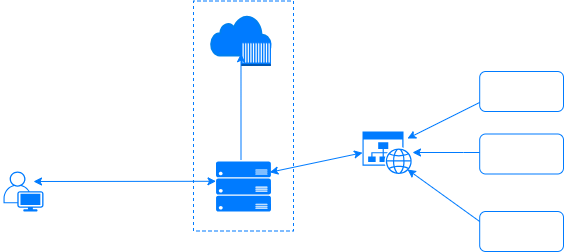

The diagram above was exported from draw.io. Its source (the exported page's mxGraphModel, read from the mxfile embedded in the PNG):
<mxGraphModel dx="681" dy="386" grid="1" gridSize="10" guides="1" tooltips="1" connect="1" arrows="1" fold="1" page="1" pageScale="1" pageWidth="200" pageHeight="200" math="0" shadow="0">
  <root>
    <mxCell id="0" />
    <mxCell id="1" parent="0" />
    <mxCell id="LGSZHL_2FcmxQeI6W3wX-1" value="Endpoint&lt;br&gt;(User)" style="points=[[0.35,0,0],[0.98,0.51,0],[1,0.71,0],[0.67,1,0],[0,0.795,0],[0,0.65,0]];verticalLabelPosition=bottom;sketch=0;html=1;verticalAlign=top;aspect=fixed;align=center;pointerEvents=1;shape=mxgraph.cisco19.user;fillColor=#007bff;strokeColor=none;fontColor=#FFFFFF;" parent="1" vertex="1">
      <mxGeometry x="30" y="260" width="40" height="40" as="geometry" />
    </mxCell>
    <mxCell id="LGSZHL_2FcmxQeI6W3wX-2" value="" style="rounded=0;whiteSpace=wrap;html=1;rotation=90;glass=0;gradientColor=none;dashed=1;strokeColor=#007bff;align=center;fontColor=default;verticalAlign=top;fillColor=none;" parent="1" vertex="1">
      <mxGeometry x="155" y="154.5" width="230" height="100" as="geometry" />
    </mxCell>
    <mxCell id="LGSZHL_2FcmxQeI6W3wX-3" value="website" style="verticalLabelPosition=bottom;html=1;verticalAlign=top;align=center;strokeColor=none;fillColor=#007bff;shape=mxgraph.azure.website_generic;pointerEvents=1;fontColor=#FFFFFF;" parent="1" vertex="1">
      <mxGeometry x="389" y="220" width="50" height="42.5" as="geometry" />
    </mxCell>
    <mxCell id="LGSZHL_2FcmxQeI6W3wX-4" value="" style="endArrow=classic;startArrow=classic;html=1;rounded=0;entryX=0;entryY=0.5;entryDx=0;entryDy=0;entryPerimeter=0;exitX=0.978;exitY=0.216;exitDx=0;exitDy=0;exitPerimeter=0;fontColor=#007bff;strokeColor=#007bff;" parent="1" source="LGSZHL_2FcmxQeI6W3wX-12" target="LGSZHL_2FcmxQeI6W3wX-3" edge="1">
      <mxGeometry width="50" height="50" relative="1" as="geometry">
        <mxPoint x="279.3499999999999" y="270" as="sourcePoint" />
        <mxPoint x="370" y="200" as="targetPoint" />
      </mxGeometry>
    </mxCell>
    <mxCell id="LGSZHL_2FcmxQeI6W3wX-5" value="" style="edgeStyle=orthogonalEdgeStyle;rounded=0;orthogonalLoop=1;jettySize=auto;html=1;strokeColor=#007bff;" parent="1" target="LGSZHL_2FcmxQeI6W3wX-3" edge="1">
      <mxGeometry relative="1" as="geometry">
        <Array as="points">
          <mxPoint x="490" y="241" />
          <mxPoint x="490" y="241" />
        </Array>
        <mxPoint x="506.20000000000005" y="241" as="sourcePoint" />
      </mxGeometry>
    </mxCell>
    <mxCell id="LGSZHL_2FcmxQeI6W3wX-6" value="" style="endArrow=classic;html=1;rounded=0;entryX=0.9;entryY=0.165;entryDx=0;entryDy=0;entryPerimeter=0;strokeColor=#007bff;" parent="1" target="LGSZHL_2FcmxQeI6W3wX-3" edge="1">
      <mxGeometry width="50" height="50" relative="1" as="geometry">
        <mxPoint x="506.20000000000005" y="190.94127258235915" as="sourcePoint" />
        <mxPoint x="440" y="140" as="targetPoint" />
      </mxGeometry>
    </mxCell>
    <mxCell id="LGSZHL_2FcmxQeI6W3wX-7" value="" style="endArrow=classic;html=1;rounded=0;entryX=0.9;entryY=0.894;entryDx=0;entryDy=0;entryPerimeter=0;exitX=0;exitY=0.25;exitDx=0;exitDy=0;strokeColor=#007bff;" parent="1" target="LGSZHL_2FcmxQeI6W3wX-3" edge="1" source="LGSZHL_2FcmxQeI6W3wX-11">
      <mxGeometry width="50" height="50" relative="1" as="geometry">
        <mxPoint x="517.76" y="316.44000000000005" as="sourcePoint" />
        <mxPoint x="480" y="292" as="targetPoint" />
      </mxGeometry>
    </mxCell>
    <mxCell id="LGSZHL_2FcmxQeI6W3wX-8" value="Secure&lt;br&gt;(Encrypted)" style="endArrow=classic;startArrow=classic;html=1;rounded=0;exitX=0.75;exitY=0.25;exitDx=0;exitDy=0;strokeColor=#007bff;fontColor=#FFFFFF;labelBackgroundColor=none;exitPerimeter=0;" parent="1" source="LGSZHL_2FcmxQeI6W3wX-1" edge="1">
      <mxGeometry width="50" height="50" relative="1" as="geometry">
        <mxPoint x="110" y="268.75" as="sourcePoint" />
        <mxPoint x="242.5" y="269.78515625" as="targetPoint" />
      </mxGeometry>
    </mxCell>
    <mxCell id="LGSZHL_2FcmxQeI6W3wX-9" value="HTML" style="rounded=1;whiteSpace=wrap;html=1;strokeColor=#007bff;fontSize=12;fillColor=none;fontColor=#FFFFFF;" parent="1" vertex="1">
      <mxGeometry x="506.2" y="160" width="83.8" height="40" as="geometry" />
    </mxCell>
    <mxCell id="LGSZHL_2FcmxQeI6W3wX-10" value="JavaScript" style="rounded=1;whiteSpace=wrap;html=1;strokeColor=#007bff;fillColor=none;fontColor=#FFFFFF;" parent="1" vertex="1">
      <mxGeometry x="506.20000000000005" y="222.5" width="83.8" height="40" as="geometry" />
    </mxCell>
    <mxCell id="LGSZHL_2FcmxQeI6W3wX-11" value="CSS" style="rounded=1;whiteSpace=wrap;html=1;strokeColor=#007bff;fillColor=none;fontColor=#FFFFFF;" parent="1" vertex="1">
      <mxGeometry x="506.20000000000005" y="300" width="83.8" height="40" as="geometry" />
    </mxCell>
    <mxCell id="LGSZHL_2FcmxQeI6W3wX-12" value="Internet Point" style="verticalLabelPosition=bottom;html=1;verticalAlign=top;align=center;strokeColor=none;fillColor=#007bff;shape=mxgraph.azure.server_rack;fontColor=#FFFFFF;" parent="1" vertex="1">
      <mxGeometry x="242.5" y="250" width="55" height="50" as="geometry" />
    </mxCell>
    <mxCell id="LGSZHL_2FcmxQeI6W3wX-13" value="Remote Browser" style="html=1;verticalLabelPosition=bottom;align=center;labelBackgroundColor=none;verticalAlign=middle;strokeWidth=2;strokeColor=#0080F0;shadow=0;dashed=0;shape=mxgraph.ios7.icons.cloud;fillColor=#007bff;fontColor=#FFFFFF;" parent="1" vertex="1">
      <mxGeometry x="237.5" y="104" width="60" height="40" as="geometry" />
    </mxCell>
    <mxCell id="LGSZHL_2FcmxQeI6W3wX-14" value="" style="outlineConnect=0;dashed=0;verticalLabelPosition=bottom;verticalAlign=top;align=center;html=1;shape=mxgraph.aws3.ec2_compute_container;fillColor=#007bff;gradientColor=none;" parent="1" vertex="1">
      <mxGeometry x="267.5" y="130" width="30" height="24.5" as="geometry" />
    </mxCell>
    <mxCell id="LGSZHL_2FcmxQeI6W3wX-15" value="" style="endArrow=classic;html=1;rounded=0;entryX=0;entryY=0.5;entryDx=0;entryDy=0;entryPerimeter=0;strokeColor=#007bff;" parent="1" target="LGSZHL_2FcmxQeI6W3wX-14" edge="1">
      <mxGeometry width="50" height="50" relative="1" as="geometry">
        <mxPoint x="267.5" y="248" as="sourcePoint" />
        <mxPoint x="317.5" y="198" as="targetPoint" />
      </mxGeometry>
    </mxCell>
  </root>
</mxGraphModel>